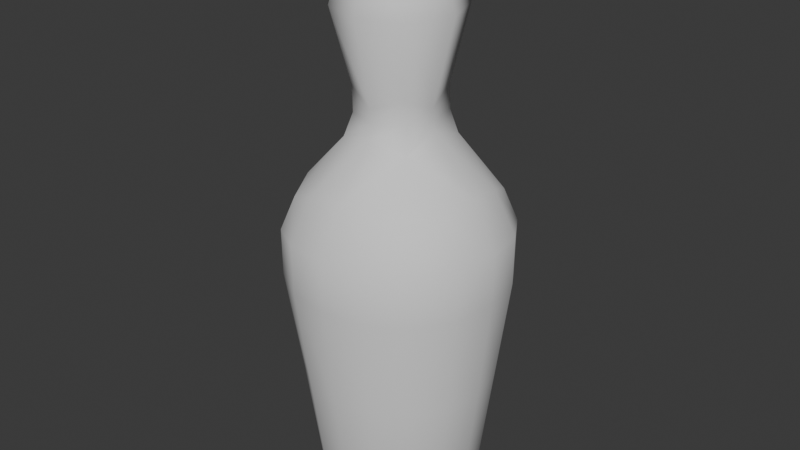# Source: giant_bowling_alley_pin.blend  (saved by Blender 4.4.32; exported with 4.5.12 LTS)
import bpy
from mathutils import Matrix  # noqa: F401  (used for matrix-valued properties, if any)

bpy.ops.wm.read_factory_settings(use_empty=True)
scene = bpy.context.scene
scene.name = 'Scene'

# ---- world
world_world = bpy.data.worlds.new('World'); scene.world = world_world
world_world.use_nodes = True; world_world.node_tree.nodes.clear()
_N = world_world.node_tree.nodes; _L = world_world.node_tree.links
n0 = _N.new('ShaderNodeOutputWorld'); n0.name = 'World Output'; n0.location = (300, 300)
n1 = _N.new('ShaderNodeBackground'); n1.name = 'Background'; n1.location = (10, 300)
n1.inputs[0].default_value = (0.05088, 0.05088, 0.05088, 1.0)
_L.new(n1.outputs[0], n0.inputs[0])
n0.is_active_output = True
world_world.color = (0.05088, 0.05088, 0.05088)
world_world.sun_shadow_jitter_overblur = 0.0

# ---- meshes
me_cube_004 = bpy.data.meshes.new('Cube.004')
me_cube_004.from_pydata([(-0.3121, -5.363, -1.399), (-0.4163, -5.468, 0.5137), (-0.3121, -4.74, -1.399), (-0.4163, -4.635, 0.5137), (0.3118, -5.363, -1.399), (0.4159, -5.468, 0.5137), (0.3118, -4.74, -1.399), (0.4159, -4.635, 0.5137), (-0.3738, -4.858, -1.399), (-0.4054, -5.052, -1.399), (-0.3738, -5.245, -1.399), (-0.3443, -5.396, -1.303), (-0.4754, -5.527, 0.02918), (-0.4768, -5.528, 0.3114), (-0.4739, -5.297, 0.5831), (-0.5029, -5.052, 0.6247), (-0.4739, -4.806, 0.5831), (-0.4768, -4.575, 0.3114), (-0.4754, -4.576, 0.02918), (-0.3443, -4.707, -1.303), (0.1933, -4.678, -1.399), (-0.0001687, -4.646, -1.399), (-0.1936, -4.678, -1.399), (-0.2455, -4.578, 0.5831), (-0.0001687, -4.549, 0.6247), (0.2451, -4.578, 0.5831), (0.4764, -4.575, 0.3114), (0.475, -4.576, 0.02918), (0.3439, -4.707, -1.303), (0.3735, -5.245, -1.399), (0.4051, -5.052, -1.399), (0.3735, -4.858, -1.399), (0.4736, -4.806, 0.5831), (0.5026, -5.052, 0.6247), (0.4736, -5.297, 0.5831), (0.4764, -5.528, 0.3114), (0.475, -5.527, 0.02918), (0.3439, -5.396, -1.303), (-0.1936, -5.425, -1.399), (-0.0001687, -5.457, -1.399), (0.1933, -5.425, -1.399), (0.2451, -5.525, 0.5831), (-0.0001687, -5.554, 0.6247), (-0.2455, -5.525, 0.5831), (-0.463, -5.252, -1.212), (-0.6086, -5.311, 0.02967), (-0.6085, -5.315, 0.3313), (-0.5116, -5.052, -1.156), (-0.6527, -5.052, 0.03005), (-0.6543, -5.052, 0.3487), (-0.463, -4.851, -1.212), (-0.6086, -4.792, 0.02967), (-0.6085, -4.788, 0.3313), (-0.2009, -4.589, -1.212), (-0.2594, -4.443, 0.02967), (-0.264, -4.443, 0.3313), (-0.0001687, -4.54, -1.156), (-0.0001687, -4.399, 0.03005), (-0.0001687, -4.397, 0.3487), (0.2005, -4.589, -1.212), (0.2591, -4.443, 0.02967), (0.2637, -4.443, 0.3313), (0.4626, -4.851, -1.212), (0.6083, -4.792, 0.02967), (0.6082, -4.788, 0.3313), (0.5113, -5.052, -1.156), (0.6523, -5.052, 0.03005), (0.6539, -5.052, 0.3487), (0.4626, -5.252, -1.212), (0.6083, -5.311, 0.02967), (0.6082, -5.315, 0.3313), (0.2005, -5.514, -1.212), (0.2591, -5.66, 0.02967), (0.2637, -5.66, 0.3313), (-0.0001687, -5.563, -1.156), (-0.0001687, -5.704, 0.03005), (-0.0001687, -5.706, 0.3487), (-0.2009, -5.514, -1.212), (-0.2594, -5.66, 0.02967), (-0.264, -5.66, 0.3313), (0.2294, -4.83, 0.8648), (0.004089, -4.8, 0.9243), (-0.214, -4.83, 0.8648), (0.2306, -5.052, 0.9343), (-0.2477, -5.052, 0.9243), (0.2294, -5.273, 0.8648), (0.004089, -5.303, 0.9243), (-0.214, -5.273, 0.8648), (-0.1787, -5.237, 1.154), (-0.2154, -5.267, 1.843), (-0.1787, -4.866, 1.154), (-0.2154, -4.836, 1.843), (0.1933, -5.237, 1.154), (0.2151, -5.267, 1.843), (0.1933, -4.866, 1.154), (0.2151, -4.836, 1.843), (-0.2444, -5.052, 1.079), (-0.2626, -5.314, 1.591), (-0.2626, -5.052, 1.898), (-0.2626, -4.789, 1.591), (0.00419, -4.803, 1.079), (-0.0001687, -4.789, 1.898), (0.2623, -4.789, 1.591), (0.2277, -5.052, 1.069), (0.2623, -5.052, 1.898), (0.2623, -5.314, 1.591), (0.00419, -5.3, 1.079), (-0.0001687, -5.314, 1.898), (-0.3616, -5.052, 1.591), (-0.0001687, -4.69, 1.591), (0.3612, -5.052, 1.591), (-0.0001687, -5.413, 1.591), (-0.0001687, -5.052, 2.014), (0.004711, -4.804, 1.005), (-0.1744, -4.866, 1.005), (-0.2426, -5.052, 1.005), (-0.1744, -5.238, 1.005), (0.004711, -5.299, 1.005), (0.1976, -5.238, 1.005), (0.2245, -5.052, 1.005), (0.1976, -4.866, 1.005), (-0.4098, -5.461, -0.5955), (-0.4098, -4.642, -0.5955), (0.4095, -4.642, -0.5955), (0.4095, -5.461, -0.5955), (-0.5358, -5.282, -0.5955), (-0.5821, -5.052, -0.5955), (-0.5358, -4.822, -0.5955), (-0.2302, -4.516, -0.5955), (-0.0001687, -4.47, -0.5955), (0.2298, -4.516, -0.5955), (0.5355, -4.822, -0.5955), (0.5818, -5.052, -0.5955), (0.5355, -5.282, -0.5955), (0.2298, -5.587, -0.5955), (-0.0001687, -5.633, -0.5955), (-0.2302, -5.587, -0.5955)], [], [(125, 45, 48, 126), (45, 46, 49, 48), (126, 48, 51, 127), (48, 49, 52, 51), (0, 11, 44, 10), (121, 12, 45, 125), (12, 13, 46, 45), (13, 1, 14, 46), (46, 14, 15, 49), (49, 15, 16, 52), (52, 16, 3, 17), (51, 52, 17, 18), (127, 51, 18, 122), (8, 50, 19, 2), (9, 47, 50, 8), (10, 44, 47, 9), (128, 54, 57, 129), (54, 55, 58, 57), (129, 57, 60, 130), (57, 58, 61, 60), (2, 19, 53, 22), (122, 18, 54, 128), (18, 17, 55, 54), (17, 3, 23, 55), (55, 23, 24, 58), (58, 24, 25, 61), (61, 25, 7, 26), (60, 61, 26, 27), (130, 60, 27, 123), (20, 59, 28, 6), (21, 56, 59, 20), (22, 53, 56, 21), (131, 63, 66, 132), (63, 64, 67, 66), (132, 66, 69, 133), (66, 67, 70, 69), (6, 28, 62, 31), (123, 27, 63, 131), (27, 26, 64, 63), (26, 7, 32, 64), (64, 32, 33, 67), (67, 33, 34, 70), (70, 34, 5, 35), (69, 70, 35, 36), (133, 69, 36, 124), (29, 68, 37, 4), (30, 65, 68, 29), (31, 62, 65, 30), (134, 72, 75, 135), (72, 73, 76, 75), (135, 75, 78, 136), (75, 76, 79, 78), (4, 37, 71, 40), (124, 36, 72, 134), (36, 35, 73, 72), (35, 5, 41, 73), (73, 41, 42, 76), (76, 42, 43, 79), (79, 43, 1, 13), (78, 79, 13, 12), (136, 78, 12, 121), (38, 77, 11, 0), (39, 74, 77, 38), (40, 71, 74, 39), (113, 120, 80, 81), (114, 113, 81, 82), (115, 114, 82, 84), (116, 115, 84, 87), (7, 25, 80, 32), (25, 24, 81, 80), (24, 23, 82, 81), (23, 3, 16, 82), (82, 16, 15, 84), (84, 15, 14, 87), (87, 14, 1, 43), (86, 87, 43, 42), (85, 86, 42, 41), (34, 85, 41, 5), (33, 83, 85, 34), (32, 80, 83, 33), (88, 97, 108, 96), (97, 89, 98, 108), (108, 98, 91, 99), (96, 108, 99, 90), (90, 99, 109, 100), (99, 91, 101, 109), (109, 101, 95, 102), (100, 109, 102, 94), (94, 102, 110, 103), (102, 95, 104, 110), (110, 104, 93, 105), (103, 110, 105, 92), (92, 105, 111, 106), (105, 93, 107, 111), (111, 107, 89, 97), (106, 111, 97, 88), (117, 116, 87, 86), (118, 117, 86, 85), (119, 118, 85, 83), (120, 119, 83, 80), (95, 101, 112, 104), (101, 91, 98, 112), (112, 98, 89, 107), (104, 112, 107, 93), (94, 103, 119, 120), (103, 92, 118, 119), (92, 106, 117, 118), (106, 88, 116, 117), (88, 96, 115, 116), (96, 90, 114, 115), (90, 100, 113, 114), (100, 94, 120, 113), (22, 21, 20, 6, 31, 30, 29, 4, 40, 39, 38, 0, 10, 9, 8, 2), (77, 136, 121, 11), (37, 124, 134, 71), (74, 135, 136, 77), (71, 134, 135, 74), (68, 133, 124, 37), (28, 123, 131, 62), (65, 132, 133, 68), (62, 131, 132, 65), (59, 130, 123, 28), (19, 122, 128, 53), (56, 129, 130, 59), (53, 128, 129, 56), (50, 127, 122, 19), (11, 121, 125, 44), (47, 126, 127, 50), (44, 125, 126, 47)])
me_cube_004.polygons.foreach_set('use_smooth', [True] * 129)
_uv = me_cube_004.uv_layers.new(name='UVMap')
_uv.uv.foreach_set('vector', [0.4688, 0.0625, 0.5, 0.0625, 0.5, 0.125, 0.4688, 0.125, 0.5, 0.0625, 0.5625, 0.0625, 0.5625, 0.125, 0.5, 0.125, 0.4688, 0.125, 0.5, 0.125, 0.5, 0.1875, 0.4688, 0.1875, 0.5, 0.125, 0.5625, 0.125, 0.5625, 0.1875, 0.5, 0.1875, 0.375, 0.0, 0.4375, 0.0, 0.4375, 0.0625, 0.375, 0.0625, 0.4688, 0.0, 0.5, 0.0, 0.5, 0.0625, 0.4688, 0.0625, 0.5, 0.0, 0.5625, 0.0, 0.5625, 0.0625, 0.5, 0.0625, 0.5625, 0.0, 0.625, 0.0, 0.625, 0.0625, 0.5625, 0.0625, 0.5625, 0.0625, 0.625, 0.0625, 0.625, 0.125, 0.5625, 0.125, 0.5625, 0.125, 0.625, 0.125, 0.625, 0.1875, 0.5625, 0.1875, 0.5625, 0.1875, 0.625, 0.1875, 0.625, 0.25, 0.5625, 0.25, 0.5, 0.1875, 0.5625, 0.1875, 0.5625, 0.25, 0.5, 0.25, 0.4688, 0.1875, 0.5, 0.1875, 0.5, 0.25, 0.4688, 0.25, 0.375, 0.1875, 0.4375, 0.1875, 0.4375, 0.25, 0.375, 0.25, 0.375, 0.125, 0.4375, 0.125, 0.4375, 0.1875, 0.375, 0.1875, 0.375, 0.0625, 0.4375, 0.0625, 0.4375, 0.125, 0.375, 0.125, 0.4688, 0.3125, 0.5, 0.3125, 0.5, 0.375, 0.4688, 0.375, 0.5, 0.3125, 0.5625, 0.3125, 0.5625, 0.375, 0.5, 0.375, 0.4688, 0.375, 0.5, 0.375, 0.5, 0.4375, 0.4688, 0.4375, 0.5, 0.375, 0.5625, 0.375, 0.5625, 0.4375, 0.5, 0.4375, 0.375, 0.25, 0.4375, 0.25, 0.4375, 0.3125, 0.375, 0.3125, 0.4688, 0.25, 0.5, 0.25, 0.5, 0.3125, 0.4688, 0.3125, 0.5, 0.25, 0.5625, 0.25, 0.5625, 0.3125, 0.5, 0.3125, 0.5625, 0.25, 0.625, 0.25, 0.625, 0.3125, 0.5625, 0.3125, 0.5625, 0.3125, 0.625, 0.3125, 0.625, 0.375, 0.5625, 0.375, 0.5625, 0.375, 0.625, 0.375, 0.625, 0.4375, 0.5625, 0.4375, 0.5625, 0.4375, 0.625, 0.4375, 0.625, 0.5, 0.5625, 0.5, 0.5, 0.4375, 0.5625, 0.4375, 0.5625, 0.5, 0.5, 0.5, 0.4688, 0.4375, 0.5, 0.4375, 0.5, 0.5, 0.4688, 0.5, 0.375, 0.4375, 0.4375, 0.4375, 0.4375, 0.5, 0.375, 0.5, 0.375, 0.375, 0.4375, 0.375, 0.4375, 0.4375, 0.375, 0.4375, 0.375, 0.3125, 0.4375, 0.3125, 0.4375, 0.375, 0.375, 0.375, 0.4688, 0.5625, 0.5, 0.5625, 0.5, 0.625, 0.4688, 0.625, 0.5, 0.5625, 0.5625, 0.5625, 0.5625, 0.625, 0.5, 0.625, 0.4688, 0.625, 0.5, 0.625, 0.5, 0.6875, 0.4688, 0.6875, 0.5, 0.625, 0.5625, 0.625, 0.5625, 0.6875, 0.5, 0.6875, 0.375, 0.5, 0.4375, 0.5, 0.4375, 0.5625, 0.375, 0.5625, 0.4688, 0.5, 0.5, 0.5, 0.5, 0.5625, 0.4688, 0.5625, 0.5, 0.5, 0.5625, 0.5, 0.5625, 0.5625, 0.5, 0.5625, 0.5625, 0.5, 0.625, 0.5, 0.625, 0.5625, 0.5625, 0.5625, 0.5625, 0.5625, 0.625, 0.5625, 0.625, 0.625, 0.5625, 0.625, 0.5625, 0.625, 0.625, 0.625, 0.625, 0.6875, 0.5625, 0.6875, 0.5625, 0.6875, 0.625, 0.6875, 0.625, 0.75, 0.5625, 0.75, 0.5, 0.6875, 0.5625, 0.6875, 0.5625, 0.75, 0.5, 0.75, 0.4688, 0.6875, 0.5, 0.6875, 0.5, 0.75, 0.4688, 0.75, 0.375, 0.6875, 0.4375, 0.6875, 0.4375, 0.75, 0.375, 0.75, 0.375, 0.625, 0.4375, 0.625, 0.4375, 0.6875, 0.375, 0.6875, 0.375, 0.5625, 0.4375, 0.5625, 0.4375, 0.625, 0.375, 0.625, 0.4688, 0.8125, 0.5, 0.8125, 0.5, 0.875, 0.4688, 0.875, 0.5, 0.8125, 0.5625, 0.8125, 0.5625, 0.875, 0.5, 0.875, 0.4688, 0.875, 0.5, 0.875, 0.5, 0.9375, 0.4688, 0.9375, 0.5, 0.875, 0.5625, 0.875, 0.5625, 0.9375, 0.5, 0.9375, 0.375, 0.75, 0.4375, 0.75, 0.4375, 0.8125, 0.375, 0.8125, 0.4688, 0.75, 0.5, 0.75, 0.5, 0.8125, 0.4688, 0.8125, 0.5, 0.75, 0.5625, 0.75, 0.5625, 0.8125, 0.5, 0.8125, 0.5625, 0.75, 0.625, 0.75, 0.625, 0.8125, 0.5625, 0.8125, 0.5625, 0.8125, 0.625, 0.8125, 0.625, 0.875, 0.5625, 0.875, 0.5625, 0.875, 0.625, 0.875, 0.625, 0.9375, 0.5625, 0.9375, 0.5625, 0.9375, 0.625, 0.9375, 0.625, 1.0, 0.5625, 1.0, 0.5, 0.9375, 0.5625, 0.9375, 0.5625, 1.0, 0.5, 1.0, 0.4688, 0.9375, 0.5, 0.9375, 0.5, 1.0, 0.4688, 1.0, 0.375, 0.9375, 0.4375, 0.9375, 0.4375, 1.0, 0.375, 1.0, 0.375, 0.875, 0.4375, 0.875, 0.4375, 0.9375, 0.375, 0.9375, 0.375, 0.8125, 0.4375, 0.8125, 0.4375, 0.875, 0.375, 0.875, 0.5625, 0.4688, 0.5312, 0.5312, 0.6875, 0.5625, 0.75, 0.5625, 0.5938, 0.4062, 0.5625, 0.4688, 0.75, 0.5625, 0.8125, 0.5625, 0.5938, 0.375, 0.5938, 0.4062, 0.8125, 0.5625, 0.8125, 0.625, 0.5938, 0.3438, 0.5938, 0.375, 0.8125, 0.625, 0.8125, 0.6875, 0.625, 0.5, 0.6875, 0.5, 0.6875, 0.5625, 0.625, 0.5625, 0.6875, 0.5, 0.75, 0.5, 0.75, 0.5625, 0.6875, 0.5625, 0.75, 0.5, 0.8125, 0.5, 0.8125, 0.5625, 0.75, 0.5625, 0.8125, 0.5, 0.875, 0.5, 0.875, 0.5625, 0.8125, 0.5625, 0.8125, 0.5625, 0.875, 0.5625, 0.875, 0.625, 0.8125, 0.625, 0.8125, 0.625, 0.875, 0.625, 0.875, 0.6875, 0.8125, 0.6875, 0.8125, 0.6875, 0.875, 0.6875, 0.875, 0.75, 0.8125, 0.75, 0.75, 0.6875, 0.8125, 0.6875, 0.8125, 0.75, 0.75, 0.75, 0.6875, 0.6875, 0.75, 0.6875, 0.75, 0.75, 0.6875, 0.75, 0.625, 0.6875, 0.6875, 0.6875, 0.6875, 0.75, 0.625, 0.75, 0.625, 0.625, 0.6875, 0.625, 0.6875, 0.6875, 0.625, 0.6875, 0.625, 0.5625, 0.6875, 0.5625, 0.6875, 0.625, 0.625, 0.625, 0.375, 0.0, 0.5, 0.0, 0.5, 0.125, 0.375, 0.125, 0.5, 0.0, 0.625, 0.0, 0.625, 0.125, 0.5, 0.125, 0.5, 0.125, 0.625, 0.125, 0.625, 0.25, 0.5, 0.25, 0.375, 0.125, 0.5, 0.125, 0.5, 0.25, 0.375, 0.25, 0.375, 0.25, 0.5, 0.25, 0.5, 0.375, 0.375, 0.375, 0.5, 0.25, 0.625, 0.25, 0.625, 0.375, 0.5, 0.375, 0.5, 0.375, 0.625, 0.375, 0.625, 0.5, 0.5, 0.5, 0.375, 0.375, 0.5, 0.375, 0.5, 0.5, 0.375, 0.5, 0.375, 0.5, 0.5, 0.5, 0.5, 0.625, 0.375, 0.625, 0.5, 0.5, 0.625, 0.5, 0.625, 0.625, 0.5, 0.625, 0.5, 0.625, 0.625, 0.625, 0.625, 0.75, 0.5, 0.75, 0.375, 0.625, 0.5, 0.625, 0.5, 0.75, 0.375, 0.75, 0.375, 0.75, 0.5, 0.75, 0.5, 0.875, 0.375, 0.875, 0.5, 0.75, 0.625, 0.75, 0.625, 0.875, 0.5, 0.875, 0.5, 0.875, 0.625, 0.875, 0.625, 1.0, 0.5, 1.0, 0.375, 0.875, 0.5, 0.875, 0.5, 1.0, 0.375, 1.0, 0.5625, 0.7812, 0.5938, 0.8438, 0.8125, 0.6875, 0.75, 0.6875, 0.5312, 0.7188, 0.5625, 0.7812, 0.75, 0.6875, 0.6875, 0.6875, 0.5313, 0.625, 0.5312, 0.7188, 0.6875, 0.6875, 0.6875, 0.625, 0.5312, 0.5312, 0.5313, 0.625, 0.6875, 0.625, 0.6875, 0.5625, 0.625, 0.5, 0.75, 0.5, 0.75, 0.625, 0.625, 0.625, 0.75, 0.5, 0.875, 0.5, 0.875, 0.625, 0.75, 0.625, 0.75, 0.625, 0.875, 0.625, 0.875, 0.75, 0.75, 0.75, 0.625, 0.625, 0.75, 0.625, 0.75, 0.75, 0.625, 0.75, 0.375, 0.5, 0.375, 0.625, 0.5313, 0.625, 0.5312, 0.5312, 0.375, 0.625, 0.375, 0.75, 0.5312, 0.7188, 0.5313, 0.625, 0.375, 0.75, 0.375, 0.875, 0.5625, 0.7812, 0.5312, 0.7188, 0.375, 0.875, 0.375, 1.0, 0.5938, 0.8438, 0.5625, 0.7812, 0.375, 0.0, 0.375, 0.125, 0.5938, 0.375, 0.5938, 0.3438, 0.375, 0.125, 0.375, 0.25, 0.5938, 0.4062, 0.5938, 0.375, 0.375, 0.25, 0.375, 0.375, 0.5625, 0.4688, 0.5938, 0.4062, 0.375, 0.375, 0.375, 0.5, 0.5312, 0.5312, 0.5625, 0.4688, 0.1875, 0.5, 0.25, 0.5, 0.3125, 0.5, 0.375, 0.5, 0.375, 0.5625, 0.375, 0.625, 0.375, 0.6875, 0.375, 0.75, 0.3125, 0.75, 0.25, 0.75, 0.1875, 0.75, 0.125, 0.75, 0.125, 0.6875, 0.125, 0.625, 0.125, 0.5625, 0.125, 0.5, 0.4375, 0.9375, 0.4688, 0.9375, 0.4688, 1.0, 0.4375, 1.0, 0.4375, 0.75, 0.4688, 0.75, 0.4688, 0.8125, 0.4375, 0.8125, 0.4375, 0.875, 0.4688, 0.875, 0.4688, 0.9375, 0.4375, 0.9375, 0.4375, 0.8125, 0.4688, 0.8125, 0.4688, 0.875, 0.4375, 0.875, 0.4375, 0.6875, 0.4688, 0.6875, 0.4688, 0.75, 0.4375, 0.75, 0.4375, 0.5, 0.4688, 0.5, 0.4688, 0.5625, 0.4375, 0.5625, 0.4375, 0.625, 0.4688, 0.625, 0.4688, 0.6875, 0.4375, 0.6875, 0.4375, 0.5625, 0.4688, 0.5625, 0.4688, 0.625, 0.4375, 0.625, 0.4375, 0.4375, 0.4688, 0.4375, 0.4688, 0.5, 0.4375, 0.5, 0.4375, 0.25, 0.4688, 0.25, 0.4688, 0.3125, 0.4375, 0.3125, 0.4375, 0.375, 0.4688, 0.375, 0.4688, 0.4375, 0.4375, 0.4375, 0.4375, 0.3125, 0.4688, 0.3125, 0.4688, 0.375, 0.4375, 0.375, 0.4375, 0.1875, 0.4688, 0.1875, 0.4688, 0.25, 0.4375, 0.25, 0.4375, 0.0, 0.4688, 0.0, 0.4688, 0.0625, 0.4375, 0.0625, 0.4375, 0.125, 0.4688, 0.125, 0.4688, 0.1875, 0.4375, 0.1875, 0.4375, 0.0625, 0.4688, 0.0625, 0.4688, 0.125, 0.4375, 0.125])
me_cube_004.update()

# ---- objects
ob_pin = bpy.data.objects.new('Pin', me_cube_004)

# ---- transforms, parenting, visibility, modifiers, constraints
ob_pin.location = (2.7e-16, 7.994, 2.216)
ob_pin.scale = (1.582, 1.582, 1.582)

# ---- collection membership
scene.collection.objects.link(ob_pin)

# ---- scene / render settings (as saved in the file)
scene.frame_start = 1; scene.frame_end = 250; scene.frame_set(55)
scene.render.engine = 'BLENDER_EEVEE_NEXT'
bpy.context.view_layer.update()

# ---- added for rendering (the .blend has no active camera and no usable light): camera, sun
cam_auto = bpy.data.cameras.new('AutoCamera')
cam_auto.lens = 50.0
cam_auto.sensor_width = 36.0
cam_auto.clip_end = 1000.0
ob_auto_camera = bpy.data.objects.new('AutoCamera', cam_auto)
scene.collection.objects.link(ob_auto_camera)
ob_auto_camera.location = (5.68419, -6.8202, 7.25022)
ob_auto_camera.rotation_euler = (1.09748, -7.21219e-08, 0.694738)
scene.camera = ob_auto_camera
light_auto_sun = bpy.data.lights.new('AutoSun', 'SUN')
light_auto_sun.energy = 3.0
light_auto_sun.angle = 0.0523599
ob_auto_sun = bpy.data.objects.new('AutoSun', light_auto_sun)
scene.collection.objects.link(ob_auto_sun)
ob_auto_sun.rotation_euler = (0.872665, 0.174533, 0.523599)
bpy.context.view_layer.update()
